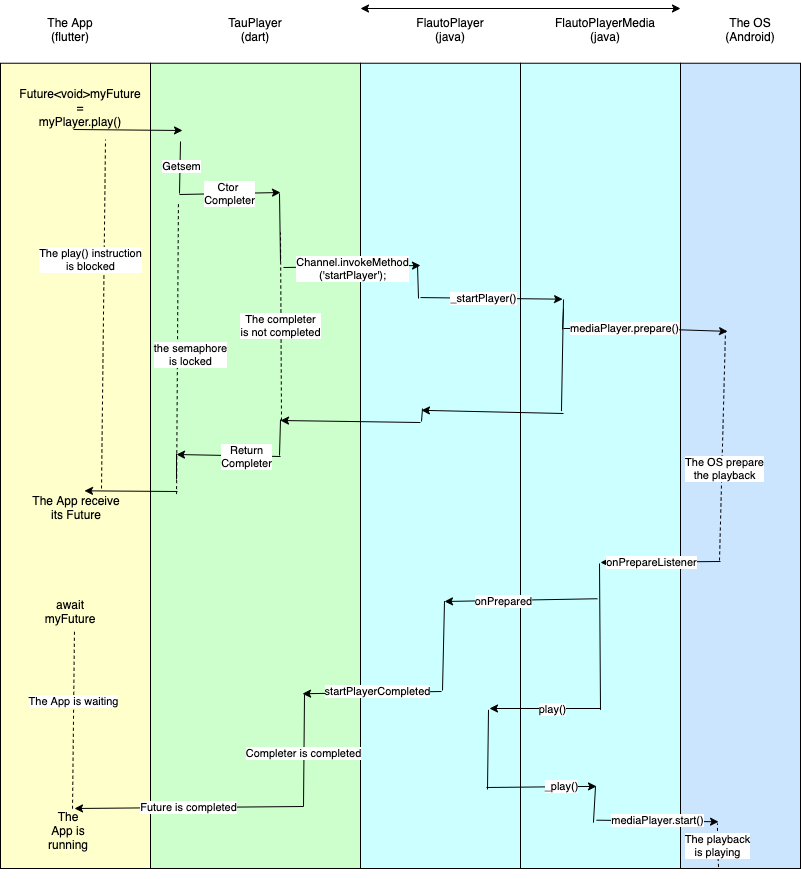

The diagram above was exported from draw.io. Its source (the exported page's mxGraphModel, read from the mxfile embedded in the PNG):
<mxGraphModel dx="736" dy="1617" grid="1" gridSize="10" guides="1" tooltips="1" connect="1" arrows="1" fold="1" page="1" pageScale="1" pageWidth="850" pageHeight="1100" math="0" shadow="0">
  <root>
    <mxCell id="0" />
    <mxCell id="1" parent="0" />
    <mxCell id="2mOVr2MGVEIUar54A-Fp-11" value="" style="endArrow=classic;startArrow=classic;html=1;" edge="1" parent="1">
      <mxGeometry width="50" height="50" relative="1" as="geometry">
        <mxPoint x="400" y="-1060" as="sourcePoint" />
        <mxPoint x="720" y="-1060" as="targetPoint" />
      </mxGeometry>
    </mxCell>
    <mxCell id="2mOVr2MGVEIUar54A-Fp-28" value="" style="group" vertex="1" connectable="0" parent="1">
      <mxGeometry x="40" y="-1050" width="800" height="860" as="geometry" />
    </mxCell>
    <mxCell id="2mOVr2MGVEIUar54A-Fp-24" value="" style="group" vertex="1" connectable="0" parent="2mOVr2MGVEIUar54A-Fp-28">
      <mxGeometry x="680" width="120" height="850" as="geometry" />
    </mxCell>
    <mxCell id="2mOVr2MGVEIUar54A-Fp-7" value="" style="rounded=0;whiteSpace=wrap;html=1;fillColor=#CCE5FF;" vertex="1" parent="2mOVr2MGVEIUar54A-Fp-24">
      <mxGeometry y="44.736842105263165" width="120" height="805.2631578947369" as="geometry" />
    </mxCell>
    <mxCell id="2mOVr2MGVEIUar54A-Fp-16" value="The OS&lt;br&gt;(Android)" style="text;html=1;strokeColor=none;fillColor=none;align=center;verticalAlign=middle;whiteSpace=wrap;rounded=0;" vertex="1" parent="2mOVr2MGVEIUar54A-Fp-24">
      <mxGeometry x="40" width="60" height="22.368421052631582" as="geometry" />
    </mxCell>
    <mxCell id="2mOVr2MGVEIUar54A-Fp-100" value="The playback&lt;br&gt;is playing" style="endArrow=none;dashed=1;html=1;entryX=0.308;entryY=0.944;entryDx=0;entryDy=0;entryPerimeter=0;exitX=0.317;exitY=0.998;exitDx=0;exitDy=0;exitPerimeter=0;elbow=horizontal;" edge="1" parent="2mOVr2MGVEIUar54A-Fp-24" source="2mOVr2MGVEIUar54A-Fp-7" target="2mOVr2MGVEIUar54A-Fp-7">
      <mxGeometry width="50" height="50" relative="1" as="geometry">
        <mxPoint x="-160" y="700" as="sourcePoint" />
        <mxPoint x="-110" y="650" as="targetPoint" />
        <Array as="points">
          <mxPoint x="37" y="830" />
        </Array>
      </mxGeometry>
    </mxCell>
    <mxCell id="2mOVr2MGVEIUar54A-Fp-20" value="" style="group" vertex="1" connectable="0" parent="2mOVr2MGVEIUar54A-Fp-28">
      <mxGeometry width="150" height="850" as="geometry" />
    </mxCell>
    <mxCell id="2mOVr2MGVEIUar54A-Fp-2" value="" style="rounded=0;whiteSpace=wrap;html=1;fillColor=#FFFFCC;" vertex="1" parent="2mOVr2MGVEIUar54A-Fp-20">
      <mxGeometry y="44.736842105263165" width="150" height="805.263157894737" as="geometry" />
    </mxCell>
    <mxCell id="2mOVr2MGVEIUar54A-Fp-8" value="The App&lt;br&gt;(flutter)" style="text;html=1;strokeColor=none;fillColor=none;align=center;verticalAlign=middle;whiteSpace=wrap;rounded=0;" vertex="1" parent="2mOVr2MGVEIUar54A-Fp-20">
      <mxGeometry x="40" width="60" height="22.368421052631582" as="geometry" />
    </mxCell>
    <mxCell id="2mOVr2MGVEIUar54A-Fp-17" value="Future&amp;lt;void&amp;gt;myFuture =&lt;br&gt;myPlayer.play()" style="text;html=1;strokeColor=none;fillColor=none;align=center;verticalAlign=middle;whiteSpace=wrap;rounded=0;" vertex="1" parent="2mOVr2MGVEIUar54A-Fp-20">
      <mxGeometry x="30" y="78.28947368421053" width="100" height="22.368421052631582" as="geometry" />
    </mxCell>
    <mxCell id="2mOVr2MGVEIUar54A-Fp-35" value="The App receive its Future" style="text;html=1;strokeColor=none;fillColor=none;align=center;verticalAlign=middle;whiteSpace=wrap;rounded=0;" vertex="1" parent="2mOVr2MGVEIUar54A-Fp-20">
      <mxGeometry x="31" y="478.00368421052633" width="90" height="22.368421052631582" as="geometry" />
    </mxCell>
    <mxCell id="2mOVr2MGVEIUar54A-Fp-71" value="await myFuture" style="text;html=1;strokeColor=none;fillColor=none;align=center;verticalAlign=middle;whiteSpace=wrap;rounded=0;" vertex="1" parent="2mOVr2MGVEIUar54A-Fp-20">
      <mxGeometry x="50" y="581.578947368421" width="40" height="22.368421052631582" as="geometry" />
    </mxCell>
    <mxCell id="2mOVr2MGVEIUar54A-Fp-75" value="" style="endArrow=none;dashed=1;html=1;exitX=0.493;exitY=0.706;exitDx=0;exitDy=0;exitPerimeter=0;" edge="1" parent="2mOVr2MGVEIUar54A-Fp-20" source="2mOVr2MGVEIUar54A-Fp-2">
      <mxGeometry width="50" height="50" relative="1" as="geometry">
        <mxPoint x="260" y="492.10526315789474" as="sourcePoint" />
        <mxPoint x="72" y="792" as="targetPoint" />
      </mxGeometry>
    </mxCell>
    <mxCell id="2mOVr2MGVEIUar54A-Fp-101" value="The App is waiting" style="edgeLabel;html=1;align=center;verticalAlign=middle;resizable=0;points=[];" vertex="1" connectable="0" parent="2mOVr2MGVEIUar54A-Fp-75">
      <mxGeometry x="-0.2205" relative="1" as="geometry">
        <mxPoint as="offset" />
      </mxGeometry>
    </mxCell>
    <mxCell id="2mOVr2MGVEIUar54A-Fp-21" value="" style="group" vertex="1" connectable="0" parent="2mOVr2MGVEIUar54A-Fp-28">
      <mxGeometry x="150" width="210" height="850" as="geometry" />
    </mxCell>
    <mxCell id="2mOVr2MGVEIUar54A-Fp-3" value="" style="rounded=0;whiteSpace=wrap;html=1;fillColor=#CCFFCC;" vertex="1" parent="2mOVr2MGVEIUar54A-Fp-21">
      <mxGeometry y="44.736842105263165" width="210" height="805.263157894737" as="geometry" />
    </mxCell>
    <mxCell id="2mOVr2MGVEIUar54A-Fp-9" value="TauPlayer&lt;br&gt;(dart)" style="text;html=1;strokeColor=none;fillColor=none;align=center;verticalAlign=middle;whiteSpace=wrap;rounded=0;" vertex="1" parent="2mOVr2MGVEIUar54A-Fp-21">
      <mxGeometry x="60" width="90" height="22.368421052631582" as="geometry" />
    </mxCell>
    <mxCell id="2mOVr2MGVEIUar54A-Fp-48" value="the semaphore&lt;br&gt;is locked" style="endArrow=none;dashed=1;html=1;exitX=0.133;exitY=0.175;exitDx=0;exitDy=0;exitPerimeter=0;entryX=0.124;entryY=0.535;entryDx=0;entryDy=0;entryPerimeter=0;" edge="1" parent="2mOVr2MGVEIUar54A-Fp-21" source="2mOVr2MGVEIUar54A-Fp-3" target="2mOVr2MGVEIUar54A-Fp-3">
      <mxGeometry x="0.0332" y="13" width="50" height="50" relative="1" as="geometry">
        <mxPoint x="60" y="313.15789473684214" as="sourcePoint" />
        <mxPoint x="110" y="257.2368421052632" as="targetPoint" />
        <mxPoint as="offset" />
      </mxGeometry>
    </mxCell>
    <mxCell id="2mOVr2MGVEIUar54A-Fp-22" value="" style="group" vertex="1" connectable="0" parent="2mOVr2MGVEIUar54A-Fp-28">
      <mxGeometry x="360" width="160" height="850" as="geometry" />
    </mxCell>
    <mxCell id="2mOVr2MGVEIUar54A-Fp-4" value="" style="rounded=0;whiteSpace=wrap;html=1;fillColor=#CCFFFF;" vertex="1" parent="2mOVr2MGVEIUar54A-Fp-22">
      <mxGeometry y="44.73684210526316" width="160" height="805.2631578947369" as="geometry" />
    </mxCell>
    <mxCell id="2mOVr2MGVEIUar54A-Fp-14" value="FlautoPlayer&lt;br&gt;(java)" style="text;html=1;strokeColor=none;fillColor=none;align=center;verticalAlign=middle;whiteSpace=wrap;rounded=0;" vertex="1" parent="2mOVr2MGVEIUar54A-Fp-22">
      <mxGeometry x="40" width="100" height="22.36842105263158" as="geometry" />
    </mxCell>
    <mxCell id="2mOVr2MGVEIUar54A-Fp-87" value="" style="endArrow=none;html=1;entryX=0.8;entryY=0.803;entryDx=0;entryDy=0;entryPerimeter=0;" edge="1" parent="2mOVr2MGVEIUar54A-Fp-22" target="2mOVr2MGVEIUar54A-Fp-4">
      <mxGeometry width="50" height="50" relative="1" as="geometry">
        <mxPoint x="127" y="771" as="sourcePoint" />
        <mxPoint x="110" y="690" as="targetPoint" />
      </mxGeometry>
    </mxCell>
    <mxCell id="2mOVr2MGVEIUar54A-Fp-84" value="" style="endArrow=none;html=1;exitX=0.525;exitY=0.668;exitDx=0;exitDy=0;exitPerimeter=0;" edge="1" parent="2mOVr2MGVEIUar54A-Fp-22" source="2mOVr2MGVEIUar54A-Fp-4">
      <mxGeometry width="50" height="50" relative="1" as="geometry">
        <mxPoint x="107" y="580" as="sourcePoint" />
        <mxPoint x="82" y="672" as="targetPoint" />
      </mxGeometry>
    </mxCell>
    <mxCell id="2mOVr2MGVEIUar54A-Fp-23" value="" style="group" vertex="1" connectable="0" parent="2mOVr2MGVEIUar54A-Fp-28">
      <mxGeometry x="520" width="160" height="850" as="geometry" />
    </mxCell>
    <mxCell id="2mOVr2MGVEIUar54A-Fp-6" value="" style="rounded=0;whiteSpace=wrap;html=1;fillColor=#CCFFFF;" vertex="1" parent="2mOVr2MGVEIUar54A-Fp-23">
      <mxGeometry y="44.73684210526316" width="160" height="805.2631578947369" as="geometry" />
    </mxCell>
    <mxCell id="2mOVr2MGVEIUar54A-Fp-15" value="FlautoPlayerMedia&lt;br&gt;(java)" style="text;html=1;strokeColor=none;fillColor=none;align=center;verticalAlign=middle;whiteSpace=wrap;rounded=0;" vertex="1" parent="2mOVr2MGVEIUar54A-Fp-23">
      <mxGeometry x="40" width="90" height="22.36842105263158" as="geometry" />
    </mxCell>
    <mxCell id="2mOVr2MGVEIUar54A-Fp-82" value="" style="endArrow=none;html=1;exitX=0.5;exitY=0.803;exitDx=0;exitDy=0;exitPerimeter=0;" edge="1" parent="2mOVr2MGVEIUar54A-Fp-23" source="2mOVr2MGVEIUar54A-Fp-6">
      <mxGeometry width="50" height="50" relative="1" as="geometry">
        <mxPoint x="79" y="580" as="sourcePoint" />
        <mxPoint x="79" y="545" as="targetPoint" />
      </mxGeometry>
    </mxCell>
    <mxCell id="2mOVr2MGVEIUar54A-Fp-30" value="" style="endArrow=classic;html=1;" edge="1" parent="2mOVr2MGVEIUar54A-Fp-28">
      <mxGeometry width="50" height="50" relative="1" as="geometry">
        <mxPoint x="73" y="111" as="sourcePoint" />
        <mxPoint x="182" y="112" as="targetPoint" />
      </mxGeometry>
    </mxCell>
    <mxCell id="2mOVr2MGVEIUar54A-Fp-83" value="play()" style="endArrow=classic;html=1;" edge="1" parent="2mOVr2MGVEIUar54A-Fp-28">
      <mxGeometry x="-0.1401" y="1" width="50" height="50" relative="1" as="geometry">
        <mxPoint x="600" y="690" as="sourcePoint" />
        <mxPoint x="489" y="690" as="targetPoint" />
        <mxPoint as="offset" />
      </mxGeometry>
    </mxCell>
    <mxCell id="2mOVr2MGVEIUar54A-Fp-76" value="" style="endArrow=classic;html=1;" edge="1" parent="2mOVr2MGVEIUar54A-Fp-28">
      <mxGeometry width="50" height="50" relative="1" as="geometry">
        <mxPoint x="303" y="788" as="sourcePoint" />
        <mxPoint x="74" y="790" as="targetPoint" />
      </mxGeometry>
    </mxCell>
    <mxCell id="2mOVr2MGVEIUar54A-Fp-77" value="Future is completed" style="edgeLabel;html=1;align=center;verticalAlign=middle;resizable=0;points=[];" vertex="1" connectable="0" parent="2mOVr2MGVEIUar54A-Fp-76">
      <mxGeometry x="0.0056" relative="1" as="geometry">
        <mxPoint as="offset" />
      </mxGeometry>
    </mxCell>
    <mxCell id="2mOVr2MGVEIUar54A-Fp-97" value="mediaPlayer.start()" style="endArrow=classic;html=1;exitX=0.475;exitY=0.94;exitDx=0;exitDy=0;exitPerimeter=0;entryX=0.317;entryY=0.942;entryDx=0;entryDy=0;entryPerimeter=0;" edge="1" parent="2mOVr2MGVEIUar54A-Fp-28" source="2mOVr2MGVEIUar54A-Fp-6" target="2mOVr2MGVEIUar54A-Fp-7">
      <mxGeometry width="50" height="50" relative="1" as="geometry">
        <mxPoint x="500" y="550" as="sourcePoint" />
        <mxPoint x="550" y="500" as="targetPoint" />
      </mxGeometry>
    </mxCell>
    <mxCell id="2mOVr2MGVEIUar54A-Fp-51" value="" style="endArrow=classic;html=1;" edge="1" parent="2mOVr2MGVEIUar54A-Fp-28">
      <mxGeometry width="50" height="50" relative="1" as="geometry">
        <mxPoint x="283" y="249" as="sourcePoint" />
        <mxPoint x="420" y="247" as="targetPoint" />
      </mxGeometry>
    </mxCell>
    <mxCell id="2mOVr2MGVEIUar54A-Fp-54" value="Channel.invokeMethod&lt;br&gt;('startPlayer');" style="edgeLabel;html=1;align=center;verticalAlign=middle;resizable=0;points=[];" vertex="1" connectable="0" parent="2mOVr2MGVEIUar54A-Fp-51">
      <mxGeometry x="-0.3245" y="-1" relative="1" as="geometry">
        <mxPoint x="23" as="offset" />
      </mxGeometry>
    </mxCell>
    <mxCell id="2mOVr2MGVEIUar54A-Fp-56" value="" style="endArrow=classic;html=1;entryX=0.263;entryY=0.293;entryDx=0;entryDy=0;entryPerimeter=0;exitX=0.375;exitY=0.291;exitDx=0;exitDy=0;exitPerimeter=0;" edge="1" parent="2mOVr2MGVEIUar54A-Fp-28" source="2mOVr2MGVEIUar54A-Fp-4" target="2mOVr2MGVEIUar54A-Fp-6">
      <mxGeometry width="50" height="50" relative="1" as="geometry">
        <mxPoint x="418" y="260" as="sourcePoint" />
        <mxPoint x="220" y="250" as="targetPoint" />
      </mxGeometry>
    </mxCell>
    <mxCell id="2mOVr2MGVEIUar54A-Fp-57" value="_startPlayer()" style="edgeLabel;html=1;align=center;verticalAlign=middle;resizable=0;points=[];" vertex="1" connectable="0" parent="2mOVr2MGVEIUar54A-Fp-56">
      <mxGeometry x="-0.1174" relative="1" as="geometry">
        <mxPoint as="offset" />
      </mxGeometry>
    </mxCell>
    <mxCell id="2mOVr2MGVEIUar54A-Fp-85" value="" style="endArrow=classic;html=1;exitX=0.481;exitY=0.665;exitDx=0;exitDy=0;exitPerimeter=0;" edge="1" parent="2mOVr2MGVEIUar54A-Fp-28" source="2mOVr2MGVEIUar54A-Fp-6">
      <mxGeometry width="50" height="50" relative="1" as="geometry">
        <mxPoint x="594" y="560" as="sourcePoint" />
        <mxPoint x="444" y="583" as="targetPoint" />
      </mxGeometry>
    </mxCell>
    <mxCell id="2mOVr2MGVEIUar54A-Fp-86" value="onPrepared" style="edgeLabel;html=1;align=center;verticalAlign=middle;resizable=0;points=[];" vertex="1" connectable="0" parent="2mOVr2MGVEIUar54A-Fp-85">
      <mxGeometry x="0.2338" y="1" relative="1" as="geometry">
        <mxPoint as="offset" />
      </mxGeometry>
    </mxCell>
    <mxCell id="2mOVr2MGVEIUar54A-Fp-88" value="" style="endArrow=classic;html=1;entryX=0.724;entryY=0.783;entryDx=0;entryDy=0;entryPerimeter=0;" edge="1" parent="2mOVr2MGVEIUar54A-Fp-28" target="2mOVr2MGVEIUar54A-Fp-3">
      <mxGeometry width="50" height="50" relative="1" as="geometry">
        <mxPoint x="441" y="673" as="sourcePoint" />
        <mxPoint x="470" y="550" as="targetPoint" />
      </mxGeometry>
    </mxCell>
    <mxCell id="2mOVr2MGVEIUar54A-Fp-89" value="startPlayerCompleted" style="edgeLabel;html=1;align=center;verticalAlign=middle;resizable=0;points=[];" vertex="1" connectable="0" parent="2mOVr2MGVEIUar54A-Fp-88">
      <mxGeometry x="-0.0793" y="-1" relative="1" as="geometry">
        <mxPoint as="offset" />
      </mxGeometry>
    </mxCell>
    <mxCell id="2mOVr2MGVEIUar54A-Fp-34" value="" style="endArrow=classic;html=1;entryX=0.56;entryY=0.531;entryDx=0;entryDy=0;entryPerimeter=0;" edge="1" parent="1" target="2mOVr2MGVEIUar54A-Fp-2">
      <mxGeometry width="50" height="50" relative="1" as="geometry">
        <mxPoint x="217" y="-577" as="sourcePoint" />
        <mxPoint x="720" y="-670" as="targetPoint" />
      </mxGeometry>
    </mxCell>
    <mxCell id="2mOVr2MGVEIUar54A-Fp-37" value="Ctor &lt;br&gt;Completer" style="endArrow=classic;html=1;" edge="1" parent="1">
      <mxGeometry width="50" height="50" relative="1" as="geometry">
        <mxPoint x="219" y="-874" as="sourcePoint" />
        <mxPoint x="320" y="-876" as="targetPoint" />
      </mxGeometry>
    </mxCell>
    <mxCell id="2mOVr2MGVEIUar54A-Fp-43" value="" style="endArrow=classic;html=1;" edge="1" parent="1">
      <mxGeometry width="50" height="50" relative="1" as="geometry">
        <mxPoint x="320" y="-612" as="sourcePoint" />
        <mxPoint x="216" y="-614" as="targetPoint" />
      </mxGeometry>
    </mxCell>
    <mxCell id="2mOVr2MGVEIUar54A-Fp-44" value="Return&lt;br&gt;Completer" style="edgeLabel;html=1;align=center;verticalAlign=middle;resizable=0;points=[];" vertex="1" connectable="0" parent="2mOVr2MGVEIUar54A-Fp-43">
      <mxGeometry x="-0.3457" relative="1" as="geometry">
        <mxPoint as="offset" />
      </mxGeometry>
    </mxCell>
    <mxCell id="2mOVr2MGVEIUar54A-Fp-47" value="" style="endArrow=none;html=1;" edge="1" parent="1">
      <mxGeometry width="50" height="50" relative="1" as="geometry">
        <mxPoint x="220" y="-927" as="sourcePoint" />
        <mxPoint x="219" y="-875" as="targetPoint" />
      </mxGeometry>
    </mxCell>
    <mxCell id="2mOVr2MGVEIUar54A-Fp-50" value="Getsem" style="edgeLabel;html=1;align=center;verticalAlign=middle;resizable=0;points=[];" vertex="1" connectable="0" parent="2mOVr2MGVEIUar54A-Fp-47">
      <mxGeometry x="-0.0481" y="1" relative="1" as="geometry">
        <mxPoint as="offset" />
      </mxGeometry>
    </mxCell>
    <mxCell id="2mOVr2MGVEIUar54A-Fp-49" value="" style="endArrow=none;html=1;" edge="1" parent="1">
      <mxGeometry width="50" height="50" relative="1" as="geometry">
        <mxPoint x="216" y="-615" as="sourcePoint" />
        <mxPoint x="216" y="-589" as="targetPoint" />
      </mxGeometry>
    </mxCell>
    <mxCell id="2mOVr2MGVEIUar54A-Fp-53" value="" style="endArrow=none;html=1;" edge="1" parent="1">
      <mxGeometry width="50" height="50" relative="1" as="geometry">
        <mxPoint x="320" y="-807" as="sourcePoint" />
        <mxPoint x="319" y="-875" as="targetPoint" />
      </mxGeometry>
    </mxCell>
    <mxCell id="2mOVr2MGVEIUar54A-Fp-55" value="" style="endArrow=none;html=1;" edge="1" parent="1">
      <mxGeometry width="50" height="50" relative="1" as="geometry">
        <mxPoint x="458" y="-770" as="sourcePoint" />
        <mxPoint x="457" y="-804" as="targetPoint" />
      </mxGeometry>
    </mxCell>
    <mxCell id="2mOVr2MGVEIUar54A-Fp-58" value="" style="endArrow=none;html=1;" edge="1" parent="1">
      <mxGeometry width="50" height="50" relative="1" as="geometry">
        <mxPoint x="602" y="-739" as="sourcePoint" />
        <mxPoint x="603" y="-760" as="targetPoint" />
      </mxGeometry>
    </mxCell>
    <mxCell id="2mOVr2MGVEIUar54A-Fp-59" value="" style="endArrow=classic;html=1;entryX=0.392;entryY=0.333;entryDx=0;entryDy=0;entryPerimeter=0;" edge="1" parent="1" target="2mOVr2MGVEIUar54A-Fp-7">
      <mxGeometry width="50" height="50" relative="1" as="geometry">
        <mxPoint x="603" y="-740" as="sourcePoint" />
        <mxPoint x="300" y="-800" as="targetPoint" />
        <Array as="points">
          <mxPoint x="680" y="-740" />
        </Array>
      </mxGeometry>
    </mxCell>
    <mxCell id="2mOVr2MGVEIUar54A-Fp-60" value="mediaPlayer.prepare()" style="edgeLabel;html=1;align=center;verticalAlign=middle;resizable=0;points=[];" vertex="1" connectable="0" parent="2mOVr2MGVEIUar54A-Fp-59">
      <mxGeometry x="-0.2589" relative="1" as="geometry">
        <mxPoint as="offset" />
      </mxGeometry>
    </mxCell>
    <mxCell id="2mOVr2MGVEIUar54A-Fp-61" value="" style="endArrow=none;html=1;" edge="1" parent="1">
      <mxGeometry width="50" height="50" relative="1" as="geometry">
        <mxPoint x="461" y="-647" as="sourcePoint" />
        <mxPoint x="462" y="-660" as="targetPoint" />
      </mxGeometry>
    </mxCell>
    <mxCell id="2mOVr2MGVEIUar54A-Fp-62" value="" style="endArrow=none;html=1;exitX=0.256;exitY=0.432;exitDx=0;exitDy=0;exitPerimeter=0;" edge="1" parent="1" source="2mOVr2MGVEIUar54A-Fp-6">
      <mxGeometry width="50" height="50" relative="1" as="geometry">
        <mxPoint x="270" y="-750" as="sourcePoint" />
        <mxPoint x="603" y="-769" as="targetPoint" />
      </mxGeometry>
    </mxCell>
    <mxCell id="2mOVr2MGVEIUar54A-Fp-63" value="" style="endArrow=classic;html=1;entryX=0.381;entryY=0.431;entryDx=0;entryDy=0;entryPerimeter=0;" edge="1" parent="1" target="2mOVr2MGVEIUar54A-Fp-4">
      <mxGeometry width="50" height="50" relative="1" as="geometry">
        <mxPoint x="603" y="-655" as="sourcePoint" />
        <mxPoint x="320" y="-800" as="targetPoint" />
      </mxGeometry>
    </mxCell>
    <mxCell id="2mOVr2MGVEIUar54A-Fp-64" value="" style="endArrow=classic;html=1;" edge="1" parent="1">
      <mxGeometry width="50" height="50" relative="1" as="geometry">
        <mxPoint x="460" y="-646" as="sourcePoint" />
        <mxPoint x="320" y="-648" as="targetPoint" />
      </mxGeometry>
    </mxCell>
    <mxCell id="2mOVr2MGVEIUar54A-Fp-65" value="" style="endArrow=none;html=1;" edge="1" parent="1">
      <mxGeometry width="50" height="50" relative="1" as="geometry">
        <mxPoint x="319" y="-613" as="sourcePoint" />
        <mxPoint x="320" y="-649" as="targetPoint" />
      </mxGeometry>
    </mxCell>
    <mxCell id="2mOVr2MGVEIUar54A-Fp-67" value="" style="endArrow=none;dashed=1;html=1;" edge="1" parent="1">
      <mxGeometry width="50" height="50" relative="1" as="geometry">
        <mxPoint x="321" y="-648" as="sourcePoint" />
        <mxPoint x="320" y="-836" as="targetPoint" />
      </mxGeometry>
    </mxCell>
    <mxCell id="2mOVr2MGVEIUar54A-Fp-68" value="The completer&lt;br&gt;is not completed" style="edgeLabel;html=1;align=center;verticalAlign=middle;resizable=0;points=[];" vertex="1" connectable="0" parent="2mOVr2MGVEIUar54A-Fp-67">
      <mxGeometry x="0.0125" y="1" relative="1" as="geometry">
        <mxPoint as="offset" />
      </mxGeometry>
    </mxCell>
    <mxCell id="2mOVr2MGVEIUar54A-Fp-69" value="" style="endArrow=none;dashed=1;html=1;" edge="1" parent="1">
      <mxGeometry width="50" height="50" relative="1" as="geometry">
        <mxPoint x="141" y="-580" as="sourcePoint" />
        <mxPoint x="145" y="-929" as="targetPoint" />
      </mxGeometry>
    </mxCell>
    <mxCell id="2mOVr2MGVEIUar54A-Fp-70" value="The play() instruction&lt;br&gt;is blocked" style="edgeLabel;html=1;align=center;verticalAlign=middle;resizable=0;points=[];" vertex="1" connectable="0" parent="2mOVr2MGVEIUar54A-Fp-69">
      <mxGeometry x="0.3166" y="1" relative="1" as="geometry">
        <mxPoint x="-13" as="offset" />
      </mxGeometry>
    </mxCell>
    <mxCell id="2mOVr2MGVEIUar54A-Fp-78" value="" style="endArrow=none;dashed=1;html=1;" edge="1" parent="1">
      <mxGeometry width="50" height="50" relative="1" as="geometry">
        <mxPoint x="759" y="-508" as="sourcePoint" />
        <mxPoint x="765" y="-738" as="targetPoint" />
      </mxGeometry>
    </mxCell>
    <mxCell id="2mOVr2MGVEIUar54A-Fp-79" value="The OS prepare&lt;br&gt;the playback" style="edgeLabel;html=1;align=center;verticalAlign=middle;resizable=0;points=[];" vertex="1" connectable="0" parent="2mOVr2MGVEIUar54A-Fp-78">
      <mxGeometry x="-0.1995" y="-2" relative="1" as="geometry">
        <mxPoint as="offset" />
      </mxGeometry>
    </mxCell>
    <mxCell id="2mOVr2MGVEIUar54A-Fp-80" value="" style="endArrow=classic;html=1;entryX=0.5;entryY=0.62;entryDx=0;entryDy=0;entryPerimeter=0;" edge="1" parent="1" target="2mOVr2MGVEIUar54A-Fp-6">
      <mxGeometry width="50" height="50" relative="1" as="geometry">
        <mxPoint x="760" y="-507" as="sourcePoint" />
        <mxPoint x="340" y="-660" as="targetPoint" />
      </mxGeometry>
    </mxCell>
    <mxCell id="2mOVr2MGVEIUar54A-Fp-81" value="onPrepareListener" style="edgeLabel;html=1;align=center;verticalAlign=middle;resizable=0;points=[];" vertex="1" connectable="0" parent="2mOVr2MGVEIUar54A-Fp-80">
      <mxGeometry x="0.1535" relative="1" as="geometry">
        <mxPoint as="offset" />
      </mxGeometry>
    </mxCell>
    <mxCell id="2mOVr2MGVEIUar54A-Fp-90" value="" style="endArrow=none;html=1;" edge="1" parent="1">
      <mxGeometry width="50" height="50" relative="1" as="geometry">
        <mxPoint x="344" y="-374" as="sourcePoint" />
        <mxPoint x="343" y="-262" as="targetPoint" />
      </mxGeometry>
    </mxCell>
    <mxCell id="2mOVr2MGVEIUar54A-Fp-91" value="Completer is completed" style="edgeLabel;html=1;align=center;verticalAlign=middle;resizable=0;points=[];" vertex="1" connectable="0" parent="2mOVr2MGVEIUar54A-Fp-90">
      <mxGeometry x="0.0498" y="-1" relative="1" as="geometry">
        <mxPoint as="offset" />
      </mxGeometry>
    </mxCell>
    <mxCell id="2mOVr2MGVEIUar54A-Fp-92" value="" style="endArrow=classic;html=1;entryX=0.475;entryY=0.898;entryDx=0;entryDy=0;entryPerimeter=0;" edge="1" parent="1" target="2mOVr2MGVEIUar54A-Fp-6">
      <mxGeometry width="50" height="50" relative="1" as="geometry">
        <mxPoint x="526" y="-281" as="sourcePoint" />
        <mxPoint x="635" y="-438" as="targetPoint" />
      </mxGeometry>
    </mxCell>
    <mxCell id="2mOVr2MGVEIUar54A-Fp-96" value="_play()" style="edgeLabel;html=1;align=center;verticalAlign=middle;resizable=0;points=[];" vertex="1" connectable="0" parent="2mOVr2MGVEIUar54A-Fp-92">
      <mxGeometry x="0.0988" y="1" relative="1" as="geometry">
        <mxPoint x="14" as="offset" />
      </mxGeometry>
    </mxCell>
    <mxCell id="2mOVr2MGVEIUar54A-Fp-99" value="" style="endArrow=none;html=1;exitX=0.456;exitY=0.943;exitDx=0;exitDy=0;exitPerimeter=0;" edge="1" parent="1" source="2mOVr2MGVEIUar54A-Fp-6">
      <mxGeometry width="50" height="50" relative="1" as="geometry">
        <mxPoint x="480" y="-360" as="sourcePoint" />
        <mxPoint x="635" y="-282" as="targetPoint" />
      </mxGeometry>
    </mxCell>
    <mxCell id="2mOVr2MGVEIUar54A-Fp-103" value="The App is running" style="text;html=1;strokeColor=none;fillColor=none;align=center;verticalAlign=middle;whiteSpace=wrap;rounded=0;" vertex="1" parent="1">
      <mxGeometry x="88" y="-248" width="40" height="20" as="geometry" />
    </mxCell>
  </root>
</mxGraphModel>